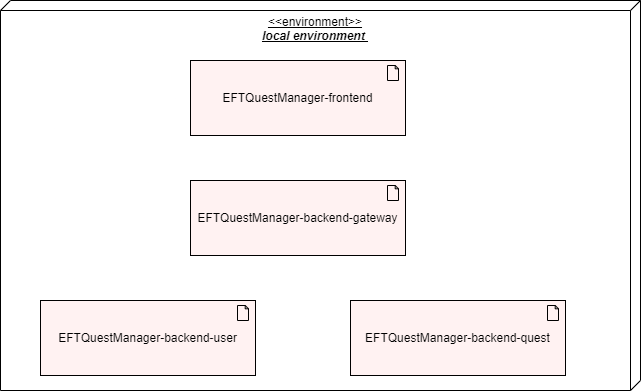

The diagram above was exported from draw.io. Its source (the exported page's mxGraphModel, read from the mxfile embedded in the PNG):
<mxGraphModel dx="1434" dy="754" grid="1" gridSize="10" guides="1" tooltips="1" connect="1" arrows="1" fold="1" page="1" pageScale="1" pageWidth="827" pageHeight="1169" math="0" shadow="0">
  <root>
    <mxCell id="0" />
    <mxCell id="1" parent="0" />
    <mxCell id="jy2ybhQGkRHD_tK210cW-15" value="&amp;lt;&amp;lt;environment&amp;gt;&amp;gt;&lt;br&gt;&lt;i&gt;&lt;b&gt;local environment&amp;nbsp;&lt;/b&gt;&lt;/i&gt;" style="verticalAlign=top;align=center;spacingTop=8;spacingLeft=2;spacingRight=12;shape=cube;size=10;direction=south;fontStyle=4;html=1;whiteSpace=wrap;" parent="1" vertex="1">
      <mxGeometry x="94" y="30" width="640" height="390" as="geometry" />
    </mxCell>
    <mxCell id="jy2ybhQGkRHD_tK210cW-16" value="EFTQuestManager-frontend" style="html=1;outlineConnect=0;whiteSpace=wrap;fillColor=#FFF2F2;shape=mxgraph.archimate3.application;appType=artifact;archiType=square;" parent="1" vertex="1">
      <mxGeometry x="284" y="90" width="215" height="75" as="geometry" />
    </mxCell>
    <mxCell id="jy2ybhQGkRHD_tK210cW-17" value="EFTQuestManager-backend-user" style="html=1;outlineConnect=0;whiteSpace=wrap;fillColor=#FFF2F2;shape=mxgraph.archimate3.application;appType=artifact;archiType=square;" parent="1" vertex="1">
      <mxGeometry x="134" y="330" width="215" height="75" as="geometry" />
    </mxCell>
    <mxCell id="jy2ybhQGkRHD_tK210cW-18" value="EFTQuestManager-backend-quest" style="html=1;outlineConnect=0;whiteSpace=wrap;fillColor=#FFF2F2;shape=mxgraph.archimate3.application;appType=artifact;archiType=square;" parent="1" vertex="1">
      <mxGeometry x="444" y="330" width="215" height="75" as="geometry" />
    </mxCell>
    <mxCell id="jy2ybhQGkRHD_tK210cW-19" value="EFTQuestManager-backend-gateway" style="html=1;outlineConnect=0;whiteSpace=wrap;fillColor=#FFF2F2;shape=mxgraph.archimate3.application;appType=artifact;archiType=square;" parent="1" vertex="1">
      <mxGeometry x="284" y="210" width="215" height="75" as="geometry" />
    </mxCell>
  </root>
</mxGraphModel>